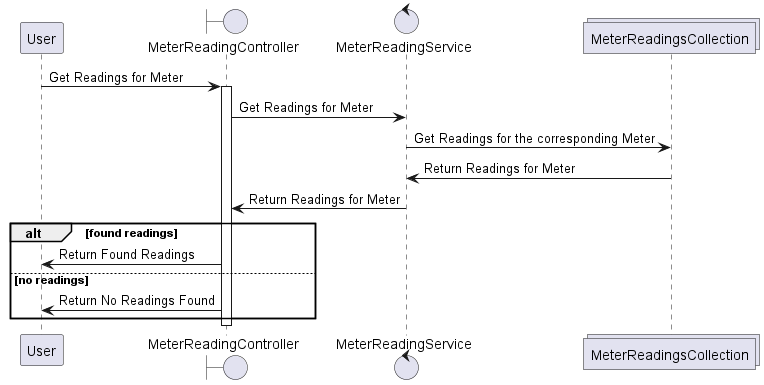

The diagram above was rendered by PlantUML. Its source (embedded in the PNG):
@startuml
participant User as User
boundary MeterReadingController  as Controller
control MeterReadingService as Service
'entity ElectricReadings as Readings
collections MeterReadingsCollection as ReadingsCollection

User -> Controller : Get Readings for Meter

activate Controller

Controller -> Service : Get Readings for Meter
Service -> ReadingsCollection : Get Readings for the corresponding Meter

ReadingsCollection -> Service : Return Readings for Meter
Service -> Controller : Return Readings for Meter

alt found readings
	Controller -> User: Return Found Readings
else no readings
	Controller -> User: Return No Readings Found
end

deactivate Controller

@enduml